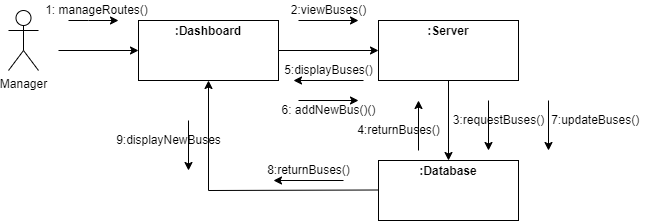

The diagram above was exported from draw.io. Its source (the exported page's mxGraphModel, read from the mxfile embedded in the PNG):
<mxGraphModel dx="868" dy="450" grid="1" gridSize="10" guides="1" tooltips="1" connect="1" arrows="1" fold="1" page="1" pageScale="1" pageWidth="850" pageHeight="1100" math="0" shadow="0">
  <root>
    <mxCell id="0" />
    <mxCell id="1" parent="0" />
    <mxCell id="VJLXmWvA30XrLGy6O9Qn-1" value="Manager" style="shape=umlActor;verticalLabelPosition=bottom;verticalAlign=top;html=1;outlineConnect=0;" vertex="1" parent="1">
      <mxGeometry x="110" y="90" width="30" height="60" as="geometry" />
    </mxCell>
    <mxCell id="VJLXmWvA30XrLGy6O9Qn-6" value="&lt;p style=&quot;margin:0px;margin-top:4px;text-align:center;&quot;&gt;&lt;b&gt;:Dashboard&lt;/b&gt;&lt;/p&gt;" style="verticalAlign=top;align=left;overflow=fill;fontSize=12;fontFamily=Helvetica;html=1;" vertex="1" parent="1">
      <mxGeometry x="240" y="100" width="140" height="60" as="geometry" />
    </mxCell>
    <mxCell id="VJLXmWvA30XrLGy6O9Qn-8" value="" style="endArrow=classic;html=1;rounded=0;entryX=0;entryY=0.5;entryDx=0;entryDy=0;" edge="1" parent="1" target="VJLXmWvA30XrLGy6O9Qn-6">
      <mxGeometry width="50" height="50" relative="1" as="geometry">
        <mxPoint x="160" y="130" as="sourcePoint" />
        <mxPoint x="210" y="80" as="targetPoint" />
      </mxGeometry>
    </mxCell>
    <mxCell id="VJLXmWvA30XrLGy6O9Qn-9" value="" style="endArrow=classic;html=1;rounded=0;" edge="1" parent="1">
      <mxGeometry width="50" height="50" relative="1" as="geometry">
        <mxPoint x="170" y="100" as="sourcePoint" />
        <mxPoint x="220" y="100" as="targetPoint" />
        <Array as="points">
          <mxPoint x="190" y="100" />
        </Array>
      </mxGeometry>
    </mxCell>
    <mxCell id="VJLXmWvA30XrLGy6O9Qn-10" value="1: manageRoutes()" style="text;html=1;align=center;verticalAlign=middle;resizable=0;points=[];autosize=1;strokeColor=none;fillColor=none;" vertex="1" parent="1">
      <mxGeometry x="137.5" y="80" width="120" height="20" as="geometry" />
    </mxCell>
    <mxCell id="VJLXmWvA30XrLGy6O9Qn-11" value="&lt;p style=&quot;margin:0px;margin-top:4px;text-align:center;&quot;&gt;&lt;br&gt;&lt;b&gt;:Database&lt;/b&gt;&lt;/p&gt;" style="verticalAlign=top;align=left;overflow=fill;fontSize=12;fontFamily=Helvetica;html=1;" vertex="1" parent="1">
      <mxGeometry x="480" y="100" width="140" height="60" as="geometry" />
    </mxCell>
    <mxCell id="VJLXmWvA30XrLGy6O9Qn-12" value="" style="endArrow=classic;html=1;rounded=0;exitX=1;exitY=0.5;exitDx=0;exitDy=0;entryX=0;entryY=0.5;entryDx=0;entryDy=0;" edge="1" parent="1" source="VJLXmWvA30XrLGy6O9Qn-6" target="VJLXmWvA30XrLGy6O9Qn-11">
      <mxGeometry width="50" height="50" relative="1" as="geometry">
        <mxPoint x="400" y="170" as="sourcePoint" />
        <mxPoint x="450" y="120" as="targetPoint" />
      </mxGeometry>
    </mxCell>
    <mxCell id="VJLXmWvA30XrLGy6O9Qn-13" value="" style="endArrow=classic;html=1;rounded=0;" edge="1" parent="1">
      <mxGeometry width="50" height="50" relative="1" as="geometry">
        <mxPoint x="400" y="100" as="sourcePoint" />
        <mxPoint x="460" y="100" as="targetPoint" />
      </mxGeometry>
    </mxCell>
    <mxCell id="VJLXmWvA30XrLGy6O9Qn-14" value="2:viewBuses()" style="text;html=1;align=center;verticalAlign=middle;resizable=0;points=[];autosize=1;strokeColor=none;fillColor=none;" vertex="1" parent="1">
      <mxGeometry x="385" y="80" width="90" height="20" as="geometry" />
    </mxCell>
    <mxCell id="VJLXmWvA30XrLGy6O9Qn-15" value="" style="endArrow=classic;html=1;rounded=0;" edge="1" parent="1">
      <mxGeometry width="50" height="50" relative="1" as="geometry">
        <mxPoint x="465" y="160" as="sourcePoint" />
        <mxPoint x="395" y="160" as="targetPoint" />
      </mxGeometry>
    </mxCell>
    <mxCell id="VJLXmWvA30XrLGy6O9Qn-16" value="5:displayBuses()" style="text;html=1;align=center;verticalAlign=middle;resizable=0;points=[];autosize=1;strokeColor=none;fillColor=none;" vertex="1" parent="1">
      <mxGeometry x="380" y="140" width="100" height="20" as="geometry" />
    </mxCell>
    <mxCell id="VJLXmWvA30XrLGy6O9Qn-17" value="&lt;p style=&quot;margin:0px;margin-top:4px;text-align:center;&quot;&gt;&lt;b&gt;:Database&lt;/b&gt;&lt;/p&gt;" style="verticalAlign=top;align=left;overflow=fill;fontSize=12;fontFamily=Helvetica;html=1;" vertex="1" parent="1">
      <mxGeometry x="480" y="240" width="140" height="60" as="geometry" />
    </mxCell>
    <mxCell id="VJLXmWvA30XrLGy6O9Qn-21" value="&lt;p style=&quot;margin:0px;margin-top:4px;text-align:center;&quot;&gt;&lt;b&gt;:Server&lt;/b&gt;&lt;/p&gt;" style="verticalAlign=top;align=left;overflow=fill;fontSize=12;fontFamily=Helvetica;html=1;" vertex="1" parent="1">
      <mxGeometry x="480" y="100" width="140" height="60" as="geometry" />
    </mxCell>
    <mxCell id="VJLXmWvA30XrLGy6O9Qn-23" value="" style="endArrow=classic;html=1;rounded=0;entryX=0.5;entryY=0;entryDx=0;entryDy=0;exitX=0.5;exitY=1;exitDx=0;exitDy=0;" edge="1" parent="1" source="VJLXmWvA30XrLGy6O9Qn-21" target="VJLXmWvA30XrLGy6O9Qn-17">
      <mxGeometry width="50" height="50" relative="1" as="geometry">
        <mxPoint x="309.5" y="160" as="sourcePoint" />
        <mxPoint x="309.5" y="230" as="targetPoint" />
      </mxGeometry>
    </mxCell>
    <mxCell id="VJLXmWvA30XrLGy6O9Qn-24" value="" style="endArrow=classic;html=1;rounded=0;" edge="1" parent="1">
      <mxGeometry width="50" height="50" relative="1" as="geometry">
        <mxPoint x="590" y="180" as="sourcePoint" />
        <mxPoint x="590" y="230" as="targetPoint" />
      </mxGeometry>
    </mxCell>
    <mxCell id="VJLXmWvA30XrLGy6O9Qn-25" value="3:requestBuses()" style="text;html=1;align=center;verticalAlign=middle;resizable=0;points=[];autosize=1;strokeColor=none;fillColor=none;" vertex="1" parent="1">
      <mxGeometry x="545" y="190" width="110" height="20" as="geometry" />
    </mxCell>
    <mxCell id="VJLXmWvA30XrLGy6O9Qn-32" value="" style="endArrow=classic;html=1;rounded=0;" edge="1" parent="1">
      <mxGeometry width="50" height="50" relative="1" as="geometry">
        <mxPoint x="520" y="230" as="sourcePoint" />
        <mxPoint x="520" y="180" as="targetPoint" />
      </mxGeometry>
    </mxCell>
    <mxCell id="VJLXmWvA30XrLGy6O9Qn-33" value="4:returnBuses()" style="text;html=1;align=center;verticalAlign=middle;resizable=0;points=[];autosize=1;strokeColor=none;fillColor=none;" vertex="1" parent="1">
      <mxGeometry x="450" y="200" width="100" height="20" as="geometry" />
    </mxCell>
    <mxCell id="VJLXmWvA30XrLGy6O9Qn-39" value="" style="endArrow=classic;html=1;rounded=0;" edge="1" parent="1">
      <mxGeometry width="50" height="50" relative="1" as="geometry">
        <mxPoint x="400" y="180" as="sourcePoint" />
        <mxPoint x="460" y="180" as="targetPoint" />
      </mxGeometry>
    </mxCell>
    <mxCell id="VJLXmWvA30XrLGy6O9Qn-40" value="6: addNewBus()()" style="text;html=1;align=center;verticalAlign=middle;resizable=0;points=[];autosize=1;strokeColor=none;fillColor=none;" vertex="1" parent="1">
      <mxGeometry x="375" y="180" width="110" height="20" as="geometry" />
    </mxCell>
    <mxCell id="VJLXmWvA30XrLGy6O9Qn-41" value="" style="endArrow=classic;html=1;rounded=0;" edge="1" parent="1">
      <mxGeometry width="50" height="50" relative="1" as="geometry">
        <mxPoint x="650" y="180" as="sourcePoint" />
        <mxPoint x="650" y="230" as="targetPoint" />
      </mxGeometry>
    </mxCell>
    <mxCell id="VJLXmWvA30XrLGy6O9Qn-42" value="&amp;nbsp; &amp;nbsp; &amp;nbsp; &amp;nbsp; &amp;nbsp; &amp;nbsp; &amp;nbsp; &amp;nbsp; 7:updateBuses()" style="text;html=1;align=center;verticalAlign=middle;resizable=0;points=[];autosize=1;strokeColor=none;fillColor=none;" vertex="1" parent="1">
      <mxGeometry x="590" y="190" width="160" height="20" as="geometry" />
    </mxCell>
    <mxCell id="VJLXmWvA30XrLGy6O9Qn-45" value="" style="endArrow=classic;html=1;rounded=0;entryX=0.5;entryY=1;entryDx=0;entryDy=0;" edge="1" parent="1" target="VJLXmWvA30XrLGy6O9Qn-6">
      <mxGeometry width="50" height="50" relative="1" as="geometry">
        <mxPoint x="480" y="269.5" as="sourcePoint" />
        <mxPoint x="310" y="269.5" as="targetPoint" />
        <Array as="points">
          <mxPoint x="310" y="270" />
        </Array>
      </mxGeometry>
    </mxCell>
    <mxCell id="VJLXmWvA30XrLGy6O9Qn-46" value="" style="endArrow=classic;html=1;rounded=0;" edge="1" parent="1">
      <mxGeometry width="50" height="50" relative="1" as="geometry">
        <mxPoint x="445" y="260" as="sourcePoint" />
        <mxPoint x="375" y="260" as="targetPoint" />
      </mxGeometry>
    </mxCell>
    <mxCell id="VJLXmWvA30XrLGy6O9Qn-47" value="8:returnBuses()" style="text;html=1;align=center;verticalAlign=middle;resizable=0;points=[];autosize=1;strokeColor=none;fillColor=none;" vertex="1" parent="1">
      <mxGeometry x="360" y="240" width="100" height="20" as="geometry" />
    </mxCell>
    <mxCell id="VJLXmWvA30XrLGy6O9Qn-48" value="" style="endArrow=classic;html=1;rounded=0;" edge="1" parent="1">
      <mxGeometry width="50" height="50" relative="1" as="geometry">
        <mxPoint x="290" y="200" as="sourcePoint" />
        <mxPoint x="290" y="250" as="targetPoint" />
      </mxGeometry>
    </mxCell>
    <mxCell id="VJLXmWvA30XrLGy6O9Qn-49" value="9:displayNewBuses" style="text;html=1;align=center;verticalAlign=middle;resizable=0;points=[];autosize=1;strokeColor=none;fillColor=none;" vertex="1" parent="1">
      <mxGeometry x="210" y="210" width="120" height="20" as="geometry" />
    </mxCell>
  </root>
</mxGraphModel>